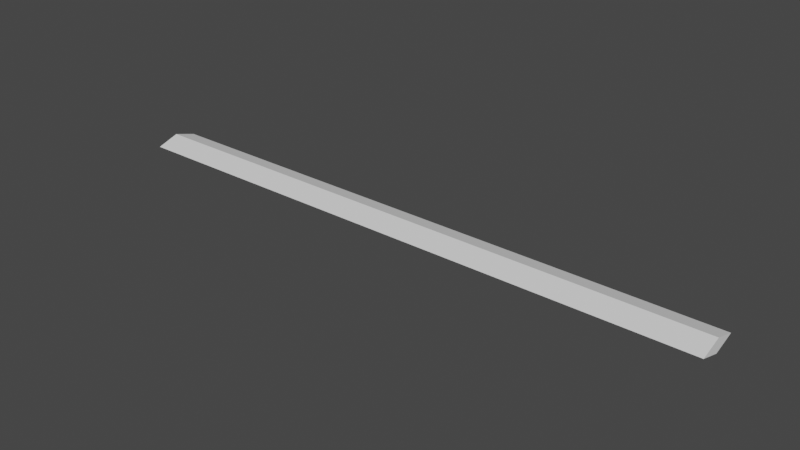# Source: SM_Swords.blend  (saved by Blender 3.5.10; exported with 4.5.12 LTS)
import bpy
from mathutils import Matrix  # noqa: F401  (used for matrix-valued properties, if any)

bpy.ops.wm.read_factory_settings(use_empty=True)
scene = bpy.context.scene
scene.name = 'Scene'

# ---- collections
col_collection = bpy.data.collections.new('Collection'); scene.collection.children.link(col_collection)

# ---- world
world_world = bpy.data.worlds.new('World'); scene.world = world_world
world_world.use_nodes = True; world_world.node_tree.nodes.clear()
_N = world_world.node_tree.nodes; _L = world_world.node_tree.links
n0 = _N.new('ShaderNodeOutputWorld'); n0.name = 'World Output'; n0.location = (300, 300)
n1 = _N.new('ShaderNodeBackground'); n1.name = 'Background'; n1.location = (10, 300)
n1.inputs[0].default_value = (0.05088, 0.05088, 0.05088, 1.0)
_L.new(n1.outputs[0], n0.inputs[0])
n0.is_active_output = True
world_world.color = (0.05088, 0.05088, 0.05088)
world_world.use_sun_shadow = False
world_world.sun_shadow_jitter_overblur = 0.0

# ---- meshes
me_cube = bpy.data.meshes.new('Cube')
me_cube.from_pydata([(-1.0, 0.0, -0.02312), (-1.0, -0.07445, 0.0), (-1.0, 0.07445, 0.0), (-1.0, 0.0, 0.02312), (1.0, 0.0, -0.02312), (1.0, -0.07445, 0.0), (1.0, 0.07445, 0.0), (1.0, 0.0, 0.02312)], [], [(0, 1, 3, 2), (2, 3, 7, 6), (6, 7, 5, 4), (4, 5, 1, 0), (2, 6, 4, 0), (7, 3, 1, 5)])
_uv = me_cube.uv_layers.new(name='UVMap')
_uv.uv.foreach_set('vector', [0.375, 0.0, 0.625, 0.0, 0.625, 0.25, 0.375, 0.25, 0.375, 0.25, 0.625, 0.25, 0.625, 0.5, 0.375, 0.5, 0.375, 0.5, 0.625, 0.5, 0.625, 0.75, 0.375, 0.75, 0.375, 0.75, 0.625, 0.75, 0.625, 1.0, 0.375, 1.0, 0.125, 0.5, 0.375, 0.5, 0.375, 0.75, 0.125, 0.75, 0.625, 0.5, 0.875, 0.5, 0.875, 0.75, 0.625, 0.75])
me_cube.update()

# ---- objects
ob_cube = bpy.data.objects.new('Cube', me_cube)

# ---- transforms, parenting, visibility, modifiers, constraints
ob_cube.location = (0.0, 0.0, 0.0)

# ---- collection membership
col_collection.objects.link(ob_cube)

# ---- scene / render settings (as saved in the file)
scene.frame_start = 1; scene.frame_end = 250; scene.frame_set(1)
scene.render.engine = 'BLENDER_EEVEE_NEXT'
scene.cycles.sampling_pattern = 'TABULATED_SOBOL'
scene.view_settings.view_transform = 'Filmic'
bpy.context.view_layer.update()

# ---- added for rendering (the .blend has no active camera and no usable light): camera, sun
cam_auto = bpy.data.cameras.new('AutoCamera')
cam_auto.lens = 50.0
cam_auto.sensor_width = 36.0
cam_auto.clip_end = 1000.0
ob_auto_camera = bpy.data.objects.new('AutoCamera', cam_auto)
scene.collection.objects.link(ob_auto_camera)
ob_auto_camera.location = (1.85606, -2.22728, 1.48485)
ob_auto_camera.rotation_euler = (1.09748, -7.21219e-08, 0.694738)
scene.camera = ob_auto_camera
light_auto_sun = bpy.data.lights.new('AutoSun', 'SUN')
light_auto_sun.energy = 3.0
light_auto_sun.angle = 0.0523599
ob_auto_sun = bpy.data.objects.new('AutoSun', light_auto_sun)
scene.collection.objects.link(ob_auto_sun)
ob_auto_sun.rotation_euler = (0.872665, 0.174533, 0.523599)
bpy.context.view_layer.update()
